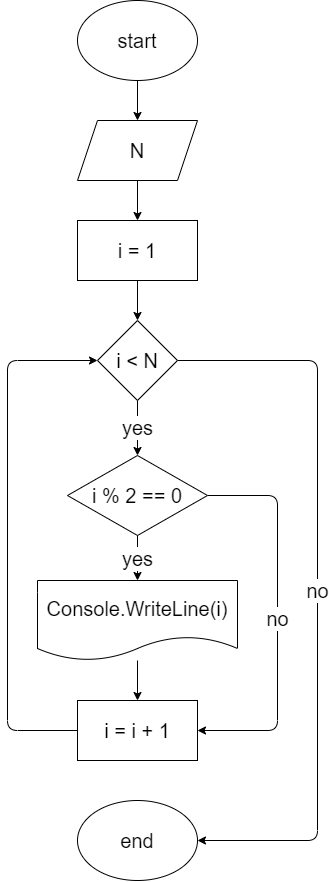

The diagram above was exported from draw.io. Its source (the exported page's mxGraphModel, read from the mxfile embedded in the PNG):
<mxGraphModel dx="443" dy="820" grid="1" gridSize="10" guides="1" tooltips="1" connect="1" arrows="1" fold="1" page="1" pageScale="1" pageWidth="827" pageHeight="1169" math="0" shadow="0">
  <root>
    <mxCell id="0" />
    <mxCell id="1" parent="0" />
    <mxCell id="6" value="" style="edgeStyle=none;html=1;fontSize=20;" edge="1" parent="1" source="2" target="5">
      <mxGeometry relative="1" as="geometry" />
    </mxCell>
    <mxCell id="2" value="start" style="ellipse;whiteSpace=wrap;html=1;fontSize=20;" vertex="1" parent="1">
      <mxGeometry x="190" y="50" width="120" height="80" as="geometry" />
    </mxCell>
    <mxCell id="10" value="" style="edgeStyle=none;html=1;fontSize=20;" edge="1" parent="1" source="5" target="9">
      <mxGeometry relative="1" as="geometry" />
    </mxCell>
    <mxCell id="5" value="N" style="shape=parallelogram;perimeter=parallelogramPerimeter;whiteSpace=wrap;html=1;fixedSize=1;fontSize=20;" vertex="1" parent="1">
      <mxGeometry x="190" y="170" width="120" height="60" as="geometry" />
    </mxCell>
    <mxCell id="12" value="" style="edgeStyle=none;html=1;fontSize=20;" edge="1" parent="1" source="9" target="11">
      <mxGeometry relative="1" as="geometry" />
    </mxCell>
    <mxCell id="9" value="i = 1" style="whiteSpace=wrap;html=1;fontSize=20;" vertex="1" parent="1">
      <mxGeometry x="190" y="270" width="120" height="60" as="geometry" />
    </mxCell>
    <mxCell id="14" value="yes" style="edgeStyle=none;html=1;fontSize=20;" edge="1" parent="1" source="11" target="13">
      <mxGeometry relative="1" as="geometry" />
    </mxCell>
    <mxCell id="22" value="no" style="edgeStyle=none;html=1;exitX=1;exitY=0.5;exitDx=0;exitDy=0;entryX=1;entryY=0.5;entryDx=0;entryDy=0;fontSize=20;" edge="1" parent="1" source="11" target="21">
      <mxGeometry relative="1" as="geometry">
        <Array as="points">
          <mxPoint x="430" y="410" />
          <mxPoint x="430" y="890" />
        </Array>
      </mxGeometry>
    </mxCell>
    <mxCell id="11" value="i &amp;lt; N" style="rhombus;whiteSpace=wrap;html=1;fontSize=20;" vertex="1" parent="1">
      <mxGeometry x="210" y="370" width="80" height="80" as="geometry" />
    </mxCell>
    <mxCell id="16" value="yes" style="edgeStyle=none;html=1;fontSize=20;" edge="1" parent="1" source="13" target="15">
      <mxGeometry relative="1" as="geometry" />
    </mxCell>
    <mxCell id="19" value="no" style="edgeStyle=none;html=1;exitX=1;exitY=0.5;exitDx=0;exitDy=0;entryX=1;entryY=0.5;entryDx=0;entryDy=0;fontSize=20;" edge="1" parent="1" source="13" target="17">
      <mxGeometry relative="1" as="geometry">
        <Array as="points">
          <mxPoint x="390" y="545" />
          <mxPoint x="390" y="780" />
        </Array>
      </mxGeometry>
    </mxCell>
    <mxCell id="13" value="i % 2 == 0" style="rhombus;whiteSpace=wrap;html=1;fontSize=20;" vertex="1" parent="1">
      <mxGeometry x="180" y="505" width="140" height="80" as="geometry" />
    </mxCell>
    <mxCell id="18" value="" style="edgeStyle=none;html=1;fontSize=20;" edge="1" parent="1" source="15" target="17">
      <mxGeometry relative="1" as="geometry" />
    </mxCell>
    <mxCell id="15" value="Console.WriteLine(i)" style="shape=document;whiteSpace=wrap;html=1;boundedLbl=1;fontSize=20;" vertex="1" parent="1">
      <mxGeometry x="150" y="630" width="200" height="80" as="geometry" />
    </mxCell>
    <mxCell id="20" style="edgeStyle=none;html=1;exitX=0;exitY=0.5;exitDx=0;exitDy=0;entryX=0;entryY=0.5;entryDx=0;entryDy=0;fontSize=20;" edge="1" parent="1" source="17" target="11">
      <mxGeometry relative="1" as="geometry">
        <Array as="points">
          <mxPoint x="120" y="780" />
          <mxPoint x="120" y="410" />
        </Array>
      </mxGeometry>
    </mxCell>
    <mxCell id="17" value="i = i + 1" style="whiteSpace=wrap;html=1;fontSize=20;" vertex="1" parent="1">
      <mxGeometry x="190" y="750" width="120" height="60" as="geometry" />
    </mxCell>
    <mxCell id="21" value="end" style="ellipse;whiteSpace=wrap;html=1;fontSize=20;" vertex="1" parent="1">
      <mxGeometry x="190" y="850" width="120" height="80" as="geometry" />
    </mxCell>
  </root>
</mxGraphModel>